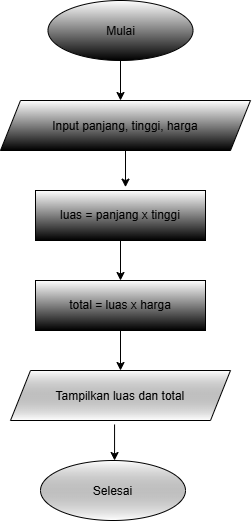

The diagram above was exported from draw.io. Its source (the exported page's mxGraphModel, read from the mxfile embedded in the PNG):
<mxGraphModel dx="861" dy="562" grid="1" gridSize="10" guides="1" tooltips="1" connect="1" arrows="1" fold="1" page="1" pageScale="1" pageWidth="850" pageHeight="1100" math="0" shadow="0">
  <root>
    <mxCell id="0" />
    <mxCell id="1" parent="0" />
    <mxCell id="sqkmY6c6sRGA2eThcnsN-3" parent="1" style="ellipse;whiteSpace=wrap;html=1;shapeInside=1;strokeColor=light-dark(#000000,#B5739D);gradientColor=light-dark(#000000,#B5739D);" value="Mulai" vertex="1">
      <mxGeometry height="60" width="145" x="317.5" y="40" as="geometry" />
    </mxCell>
    <mxCell id="sqkmY6c6sRGA2eThcnsN-8" parent="1" style="shape=parallelogram;perimeter=parallelogramPerimeter;whiteSpace=wrap;html=1;shapeInside=1;fixedSize=1;strokeColor=light-dark(#000000,#CDA2BE);gradientColor=light-dark(#000000,#B5739D);" value="Input panjang, tinggi, harga" vertex="1">
      <mxGeometry height="50" width="250" x="270" y="140" as="geometry" />
    </mxCell>
    <mxCell id="sqkmY6c6sRGA2eThcnsN-10" edge="1" parent="1" source="sqkmY6c6sRGA2eThcnsN-3" style="endArrow=classic;html=1;rounded=0;defaultLabelBackgroundColor=page;exitX=0.5;exitY=1;exitDx=0;exitDy=0;" value="">
      <mxGeometry height="50" relative="1" width="50" as="geometry">
        <mxPoint x="365" y="200" as="sourcePoint" />
        <mxPoint x="390" y="140" as="targetPoint" />
      </mxGeometry>
    </mxCell>
    <mxCell id="sqkmY6c6sRGA2eThcnsN-13" parent="1" style="rounded=0;whiteSpace=wrap;html=1;strokeColor=light-dark(#000000,#B5739D);gradientColor=light-dark(#000000,#B5739D);" value="luas = panjang x tinggi" vertex="1">
      <mxGeometry height="50" width="170" x="305" y="230" as="geometry" />
    </mxCell>
    <mxCell id="sqkmY6c6sRGA2eThcnsN-14" edge="1" parent="1" source="sqkmY6c6sRGA2eThcnsN-8" style="endArrow=classic;html=1;rounded=0;defaultLabelBackgroundColor=page;exitX=0.5;exitY=1;exitDx=0;exitDy=0;" value="">
      <mxGeometry height="50" relative="1" width="50" as="geometry">
        <mxPoint x="340" y="300" as="sourcePoint" />
        <mxPoint x="395" y="226.65" as="targetPoint" />
      </mxGeometry>
    </mxCell>
    <mxCell id="sqkmY6c6sRGA2eThcnsN-15" edge="1" parent="1" source="sqkmY6c6sRGA2eThcnsN-13" style="endArrow=classic;html=1;rounded=0;defaultLabelBackgroundColor=page;" value="">
      <mxGeometry height="50" relative="1" width="50" as="geometry">
        <mxPoint x="340" y="390" as="sourcePoint" />
        <mxPoint x="390" y="320" as="targetPoint" />
      </mxGeometry>
    </mxCell>
    <mxCell id="sqkmY6c6sRGA2eThcnsN-16" parent="1" style="shape=parallelogram;perimeter=parallelogramPerimeter;whiteSpace=wrap;html=1;shapeInside=1;fixedSize=1;strokeColor=light-dark(#000000,#CDA2BE);gradientColor=light-dark(transparent,#B5739D);" value="Tampilkan luas dan total" vertex="1">
      <mxGeometry height="50" width="220" x="280" y="410" as="geometry" />
    </mxCell>
    <mxCell id="sqkmY6c6sRGA2eThcnsN-18" parent="1" style="ellipse;whiteSpace=wrap;html=1;shapeInside=1;strokeColor=light-dark(#000000,#B5739D);gradientColor=light-dark(transparent,#B5739D);" value="Selesai" vertex="1">
      <mxGeometry height="60" width="145" x="310" y="500" as="geometry" />
    </mxCell>
    <mxCell id="UkmLbfH4pCe9anhhaMYE-1" parent="1" style="rounded=0;whiteSpace=wrap;html=1;gradientColor=light-dark(#000000,#B5739D);" value="total = luas x harga" vertex="1">
      <mxGeometry height="50" width="170" x="305" y="320" as="geometry" />
    </mxCell>
    <mxCell id="UkmLbfH4pCe9anhhaMYE-3" edge="1" parent="1" source="UkmLbfH4pCe9anhhaMYE-1" style="endArrow=classic;html=1;rounded=0;defaultLabelBackgroundColor=page;exitX=0.5;exitY=1;exitDx=0;exitDy=0;" value="">
      <mxGeometry height="50" relative="1" width="50" as="geometry">
        <mxPoint x="370" y="440" as="sourcePoint" />
        <mxPoint x="390" y="410" as="targetPoint" />
      </mxGeometry>
    </mxCell>
    <mxCell id="UkmLbfH4pCe9anhhaMYE-4" edge="1" parent="1" source="sqkmY6c6sRGA2eThcnsN-16" style="endArrow=classic;html=1;rounded=0;defaultLabelBackgroundColor=page;exitX=0.473;exitY=1.08;exitDx=0;exitDy=0;exitPerimeter=0;" value="">
      <mxGeometry height="50" relative="1" width="50" as="geometry">
        <mxPoint x="350" y="530" as="sourcePoint" />
        <mxPoint x="384.06" y="500" as="targetPoint" />
      </mxGeometry>
    </mxCell>
  </root>
</mxGraphModel>